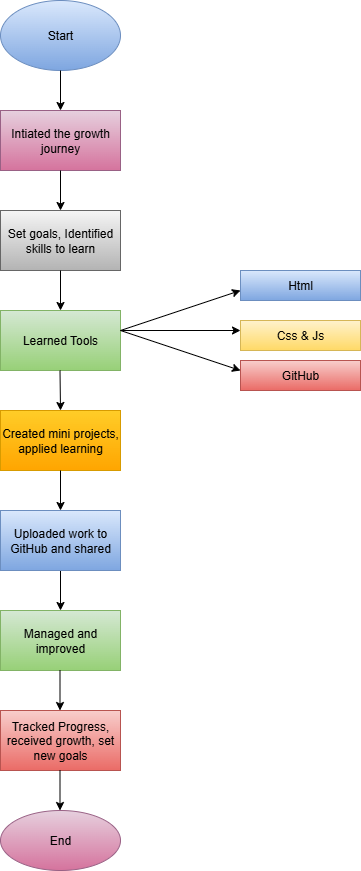

The diagram above was exported from draw.io. Its source (the exported page's mxGraphModel, read from the mxfile embedded in the PNG):
<mxGraphModel dx="1042" dy="596" grid="1" gridSize="10" guides="1" tooltips="1" connect="1" arrows="1" fold="1" page="1" pageScale="1" pageWidth="850" pageHeight="1100" math="0" shadow="0">
  <root>
    <mxCell id="0" />
    <mxCell id="1" parent="0" />
    <mxCell id="9DHAd-kwNQXwe8XlzI5T-1" value="Start" style="ellipse;whiteSpace=wrap;html=1;fillColor=#dae8fc;strokeColor=#6c8ebf;gradientColor=#7ea6e0;" vertex="1" parent="1">
      <mxGeometry x="360" y="50" width="120" height="70" as="geometry" />
    </mxCell>
    <mxCell id="9DHAd-kwNQXwe8XlzI5T-2" value="" style="endArrow=classic;html=1;rounded=0;" edge="1" parent="1">
      <mxGeometry width="50" height="50" relative="1" as="geometry">
        <mxPoint x="420" y="120" as="sourcePoint" />
        <mxPoint x="420" y="160" as="targetPoint" />
      </mxGeometry>
    </mxCell>
    <mxCell id="9DHAd-kwNQXwe8XlzI5T-3" value="Intiated the growth journey" style="rounded=0;whiteSpace=wrap;html=1;fillColor=#e6d0de;gradientColor=#d5739d;strokeColor=#996185;" vertex="1" parent="1">
      <mxGeometry x="360" y="160" width="120" height="60" as="geometry" />
    </mxCell>
    <mxCell id="9DHAd-kwNQXwe8XlzI5T-4" value="Set goals, Identified skills to learn" style="rounded=0;whiteSpace=wrap;html=1;fillColor=#f5f5f5;gradientColor=#b3b3b3;strokeColor=#666666;" vertex="1" parent="1">
      <mxGeometry x="360" y="260" width="120" height="60" as="geometry" />
    </mxCell>
    <mxCell id="9DHAd-kwNQXwe8XlzI5T-5" value="" style="endArrow=classic;html=1;rounded=0;entryX=0.5;entryY=0;entryDx=0;entryDy=0;" edge="1" parent="1" target="9DHAd-kwNQXwe8XlzI5T-4">
      <mxGeometry width="50" height="50" relative="1" as="geometry">
        <mxPoint x="420" y="220" as="sourcePoint" />
        <mxPoint x="470" y="170" as="targetPoint" />
      </mxGeometry>
    </mxCell>
    <mxCell id="9DHAd-kwNQXwe8XlzI5T-15" style="edgeStyle=orthogonalEdgeStyle;rounded=0;orthogonalLoop=1;jettySize=auto;html=1;exitX=0.5;exitY=1;exitDx=0;exitDy=0;" edge="1" parent="1" source="9DHAd-kwNQXwe8XlzI5T-6">
      <mxGeometry relative="1" as="geometry">
        <mxPoint x="420" y="420" as="targetPoint" />
      </mxGeometry>
    </mxCell>
    <mxCell id="9DHAd-kwNQXwe8XlzI5T-6" value="Learned Tools" style="rounded=0;whiteSpace=wrap;html=1;fillColor=#d5e8d4;gradientColor=#97d077;strokeColor=#82b366;" vertex="1" parent="1">
      <mxGeometry x="360" y="360" width="120" height="60" as="geometry" />
    </mxCell>
    <mxCell id="9DHAd-kwNQXwe8XlzI5T-7" value="" style="endArrow=classic;html=1;rounded=0;entryX=0.5;entryY=0;entryDx=0;entryDy=0;" edge="1" parent="1" target="9DHAd-kwNQXwe8XlzI5T-6">
      <mxGeometry width="50" height="50" relative="1" as="geometry">
        <mxPoint x="420" y="320" as="sourcePoint" />
        <mxPoint x="470" y="270" as="targetPoint" />
      </mxGeometry>
    </mxCell>
    <mxCell id="9DHAd-kwNQXwe8XlzI5T-8" value="" style="endArrow=classic;html=1;rounded=0;" edge="1" parent="1">
      <mxGeometry width="50" height="50" relative="1" as="geometry">
        <mxPoint x="480" y="380" as="sourcePoint" />
        <mxPoint x="600" y="340" as="targetPoint" />
      </mxGeometry>
    </mxCell>
    <mxCell id="9DHAd-kwNQXwe8XlzI5T-9" value="" style="endArrow=classic;html=1;rounded=0;" edge="1" parent="1">
      <mxGeometry width="50" height="50" relative="1" as="geometry">
        <mxPoint x="480" y="380" as="sourcePoint" />
        <mxPoint x="600" y="380" as="targetPoint" />
      </mxGeometry>
    </mxCell>
    <mxCell id="9DHAd-kwNQXwe8XlzI5T-10" value="" style="endArrow=classic;html=1;rounded=0;" edge="1" parent="1">
      <mxGeometry width="50" height="50" relative="1" as="geometry">
        <mxPoint x="480" y="380" as="sourcePoint" />
        <mxPoint x="600" y="420" as="targetPoint" />
      </mxGeometry>
    </mxCell>
    <mxCell id="9DHAd-kwNQXwe8XlzI5T-11" value="Html" style="rounded=0;whiteSpace=wrap;html=1;fillColor=#dae8fc;gradientColor=#7ea6e0;strokeColor=#6c8ebf;" vertex="1" parent="1">
      <mxGeometry x="600" y="320" width="120" height="30" as="geometry" />
    </mxCell>
    <mxCell id="9DHAd-kwNQXwe8XlzI5T-12" value="Css &amp;amp; Js" style="rounded=0;whiteSpace=wrap;html=1;fillColor=#fff2cc;gradientColor=#ffd966;strokeColor=#d6b656;" vertex="1" parent="1">
      <mxGeometry x="600" y="370" width="120" height="30" as="geometry" />
    </mxCell>
    <mxCell id="9DHAd-kwNQXwe8XlzI5T-13" value="GitHub" style="rounded=0;whiteSpace=wrap;html=1;fillColor=#f8cecc;gradientColor=#ea6b66;strokeColor=#b85450;" vertex="1" parent="1">
      <mxGeometry x="600" y="410" width="120" height="30" as="geometry" />
    </mxCell>
    <mxCell id="9DHAd-kwNQXwe8XlzI5T-14" value="" style="endArrow=classic;html=1;rounded=0;" edge="1" parent="1">
      <mxGeometry width="50" height="50" relative="1" as="geometry">
        <mxPoint x="419.5" y="420" as="sourcePoint" />
        <mxPoint x="420" y="460" as="targetPoint" />
      </mxGeometry>
    </mxCell>
    <mxCell id="9DHAd-kwNQXwe8XlzI5T-16" value="Created mini projects, applied learning" style="rounded=0;whiteSpace=wrap;html=1;fillColor=#ffcd28;gradientColor=#ffa500;strokeColor=#d79b00;" vertex="1" parent="1">
      <mxGeometry x="360" y="460" width="120" height="60" as="geometry" />
    </mxCell>
    <mxCell id="9DHAd-kwNQXwe8XlzI5T-17" value="" style="endArrow=classic;html=1;rounded=0;" edge="1" parent="1">
      <mxGeometry width="50" height="50" relative="1" as="geometry">
        <mxPoint x="420" y="520" as="sourcePoint" />
        <mxPoint x="420" y="560" as="targetPoint" />
      </mxGeometry>
    </mxCell>
    <mxCell id="9DHAd-kwNQXwe8XlzI5T-19" value="" style="endArrow=classic;html=1;rounded=0;" edge="1" parent="1">
      <mxGeometry width="50" height="50" relative="1" as="geometry">
        <mxPoint x="420" y="620" as="sourcePoint" />
        <mxPoint x="420" y="660" as="targetPoint" />
      </mxGeometry>
    </mxCell>
    <mxCell id="9DHAd-kwNQXwe8XlzI5T-20" value="Uploaded work to GitHub and shared" style="rounded=0;whiteSpace=wrap;html=1;fillColor=#dae8fc;gradientColor=#7ea6e0;strokeColor=#6c8ebf;" vertex="1" parent="1">
      <mxGeometry x="360" y="560" width="120" height="60" as="geometry" />
    </mxCell>
    <mxCell id="9DHAd-kwNQXwe8XlzI5T-21" value="" style="endArrow=classic;html=1;rounded=0;" edge="1" parent="1" target="9DHAd-kwNQXwe8XlzI5T-22">
      <mxGeometry width="50" height="50" relative="1" as="geometry">
        <mxPoint x="420" y="720" as="sourcePoint" />
        <mxPoint x="420" y="760" as="targetPoint" />
      </mxGeometry>
    </mxCell>
    <mxCell id="9DHAd-kwNQXwe8XlzI5T-22" value="Managed and improved" style="rounded=0;whiteSpace=wrap;html=1;fillColor=#d5e8d4;gradientColor=#97d077;strokeColor=#82b366;" vertex="1" parent="1">
      <mxGeometry x="360" y="660" width="120" height="60" as="geometry" />
    </mxCell>
    <mxCell id="9DHAd-kwNQXwe8XlzI5T-23" value="" style="endArrow=classic;html=1;rounded=0;" edge="1" parent="1">
      <mxGeometry width="50" height="50" relative="1" as="geometry">
        <mxPoint x="419.5" y="720" as="sourcePoint" />
        <mxPoint x="419.5" y="760" as="targetPoint" />
      </mxGeometry>
    </mxCell>
    <mxCell id="9DHAd-kwNQXwe8XlzI5T-24" value="Tracked Progress,&lt;div&gt;received growth, set new goals&lt;/div&gt;" style="rounded=0;whiteSpace=wrap;html=1;fillColor=#f8cecc;gradientColor=#ea6b66;strokeColor=#b85450;" vertex="1" parent="1">
      <mxGeometry x="360" y="760" width="120" height="60" as="geometry" />
    </mxCell>
    <mxCell id="9DHAd-kwNQXwe8XlzI5T-26" value="End" style="ellipse;whiteSpace=wrap;html=1;fillColor=#e6d0de;gradientColor=#d5739d;strokeColor=#996185;" vertex="1" parent="1">
      <mxGeometry x="360" y="860" width="120" height="60" as="geometry" />
    </mxCell>
    <mxCell id="9DHAd-kwNQXwe8XlzI5T-27" value="" style="endArrow=classic;html=1;rounded=0;" edge="1" parent="1">
      <mxGeometry width="50" height="50" relative="1" as="geometry">
        <mxPoint x="419.5" y="820" as="sourcePoint" />
        <mxPoint x="419.5" y="860" as="targetPoint" />
      </mxGeometry>
    </mxCell>
  </root>
</mxGraphModel>